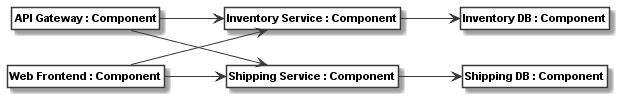

The diagram above was rendered by PlantUML. Its source (embedded in the PNG):
@startuml
skinparam monochrome true
skinparam ClassBackgroundColor White
hide empty members
hide circle
skinparam defaultFontName Arial
skinparam defaultFontSize 11
left to right direction
class "<b>API Gateway : Component</b>" as __1_API_Gateway
class "<b>Inventory Service : Component</b>" as __2_Inventory_Service
class "<b>Web Frontend : Component</b>" as __3_Web_Frontend
class "<b>Shipping Service : Component</b>" as __4_Shipping_Service
class "<b>Shipping DB : Component</b>" as __5_Shipping_DB
class "<b>Inventory DB : Component</b>" as __6_Inventory_DB
__1_API_Gateway --> __2_Inventory_Service
__1_API_Gateway --> __4_Shipping_Service
__2_Inventory_Service --> __6_Inventory_DB
__3_Web_Frontend --> __2_Inventory_Service
__3_Web_Frontend --> __4_Shipping_Service
__4_Shipping_Service --> __5_Shipping_DB
@enduml